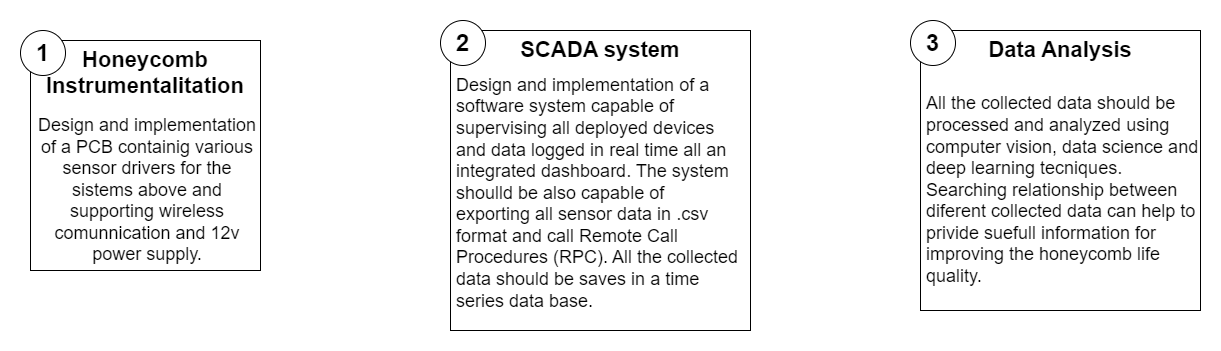

The diagram above was exported from draw.io. Its source (the exported page's mxGraphModel, read from the mxfile embedded in the PNG):
<mxGraphModel dx="2647" dy="1243" grid="1" gridSize="10" guides="1" tooltips="1" connect="1" arrows="1" fold="1" page="1" pageScale="1" pageWidth="827" pageHeight="1169" math="0" shadow="0">
  <root>
    <mxCell id="0" />
    <mxCell id="1" parent="0" />
    <mxCell id="2" value="Honeycomb Instrumentalitation" style="whiteSpace=wrap;html=1;aspect=fixed;fontStyle=1;verticalAlign=top;fontSize=22;" vertex="1" parent="1">
      <mxGeometry x="340" y="560" width="230" height="230" as="geometry" />
    </mxCell>
    <mxCell id="3" value="&lt;font style=&quot;font-size: 24px;&quot;&gt;&lt;b&gt;1&lt;/b&gt;&lt;/font&gt;" style="ellipse;whiteSpace=wrap;html=1;aspect=fixed;" vertex="1" parent="1">
      <mxGeometry x="330" y="550" width="45" height="45" as="geometry" />
    </mxCell>
    <mxCell id="4" value="&lt;font style=&quot;font-size: 18px;&quot;&gt;Design and implementation of a PCB containig various sensor drivers for the sistems above and supporting wireless comunnication and 12v power supply.&lt;/font&gt;" style="text;html=1;strokeColor=none;fillColor=none;align=center;verticalAlign=middle;whiteSpace=wrap;rounded=0;" vertex="1" parent="1">
      <mxGeometry x="344" y="630" width="226" height="160" as="geometry" />
    </mxCell>
    <mxCell id="5" value="SCADA system" style="whiteSpace=wrap;html=1;aspect=fixed;fontStyle=1;verticalAlign=top;fontSize=22;" vertex="1" parent="1">
      <mxGeometry x="760" y="550" width="300" height="300" as="geometry" />
    </mxCell>
    <mxCell id="6" value="&lt;font style=&quot;font-size: 24px;&quot;&gt;&lt;b&gt;2&lt;/b&gt;&lt;/font&gt;" style="ellipse;whiteSpace=wrap;html=1;aspect=fixed;" vertex="1" parent="1">
      <mxGeometry x="750" y="540" width="45" height="45" as="geometry" />
    </mxCell>
    <mxCell id="7" value="&lt;font style=&quot;font-size: 18px;&quot;&gt;Design and implementation of a software system capable of supervising all deployed devices and data logged in real time all an integrated dashboard. The system shoulld be also capable of exporting all sensor data in .csv format and call Remote Call Procedures (RPC). All the collected data should be saves in a time series data base.&lt;/font&gt;" style="text;html=1;strokeColor=none;fillColor=none;align=left;verticalAlign=middle;whiteSpace=wrap;rounded=0;" vertex="1" parent="1">
      <mxGeometry x="764" y="585" width="286" height="255" as="geometry" />
    </mxCell>
    <mxCell id="8" value="Data Analysis" style="whiteSpace=wrap;html=1;aspect=fixed;fontStyle=1;verticalAlign=top;fontSize=22;" vertex="1" parent="1">
      <mxGeometry x="1230" y="550" width="280" height="280" as="geometry" />
    </mxCell>
    <mxCell id="9" value="&lt;font style=&quot;font-size: 24px;&quot;&gt;&lt;b&gt;3&lt;/b&gt;&lt;/font&gt;" style="ellipse;whiteSpace=wrap;html=1;aspect=fixed;" vertex="1" parent="1">
      <mxGeometry x="1220" y="540" width="45" height="45" as="geometry" />
    </mxCell>
    <mxCell id="10" value="&lt;span style=&quot;font-size: 18px;&quot;&gt;All the collected data should be processed and analyzed using computer vision, data science and deep learning tecniques. Searching relationship between diferent collected data can help to privide suefull information for improving the honeycomb life quality.&lt;/span&gt;" style="text;html=1;strokeColor=none;fillColor=none;align=left;verticalAlign=middle;whiteSpace=wrap;rounded=0;" vertex="1" parent="1">
      <mxGeometry x="1234" y="600" width="276" height="220" as="geometry" />
    </mxCell>
  </root>
</mxGraphModel>